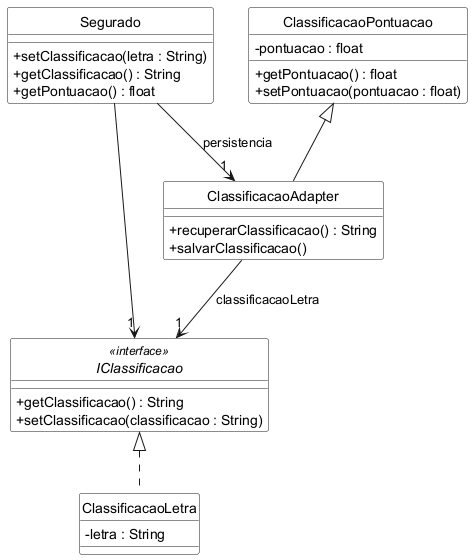

The diagram above was rendered by PlantUML. Its source (embedded in the PNG):
@startuml
skinparam monochrome true
skinparam style strictuml
skinparam classBackgroundColor White
skinparam backgroundColor White
skinparam shadowing false
skinparam classAttributeIconSize 0

class Segurado {
  + setClassificacao(letra : String)
  + getClassificacao() : String
  + getPontuacao() : float
}

interface IClassificacao <<interface>> {
  + getClassificacao() : String
  + setClassificacao(classificacao : String)
}

class ClassificacaoLetra {
  - letra : String
}

class ClassificacaoPontuacao {
  - pontuacao : float
  + getPontuacao() : float
  + setPontuacao(pontuacao : float)
}

class ClassificacaoAdapter {
  + recuperarClassificacao() : String
  + salvarClassificacao()
}

IClassificacao <|.. ClassificacaoLetra
ClassificacaoPontuacao <|-- ClassificacaoAdapter
ClassificacaoAdapter --> "1" IClassificacao : classificacaoLetra
Segurado --> "1" IClassificacao
Segurado --> "1" ClassificacaoAdapter : persistencia
@enduml